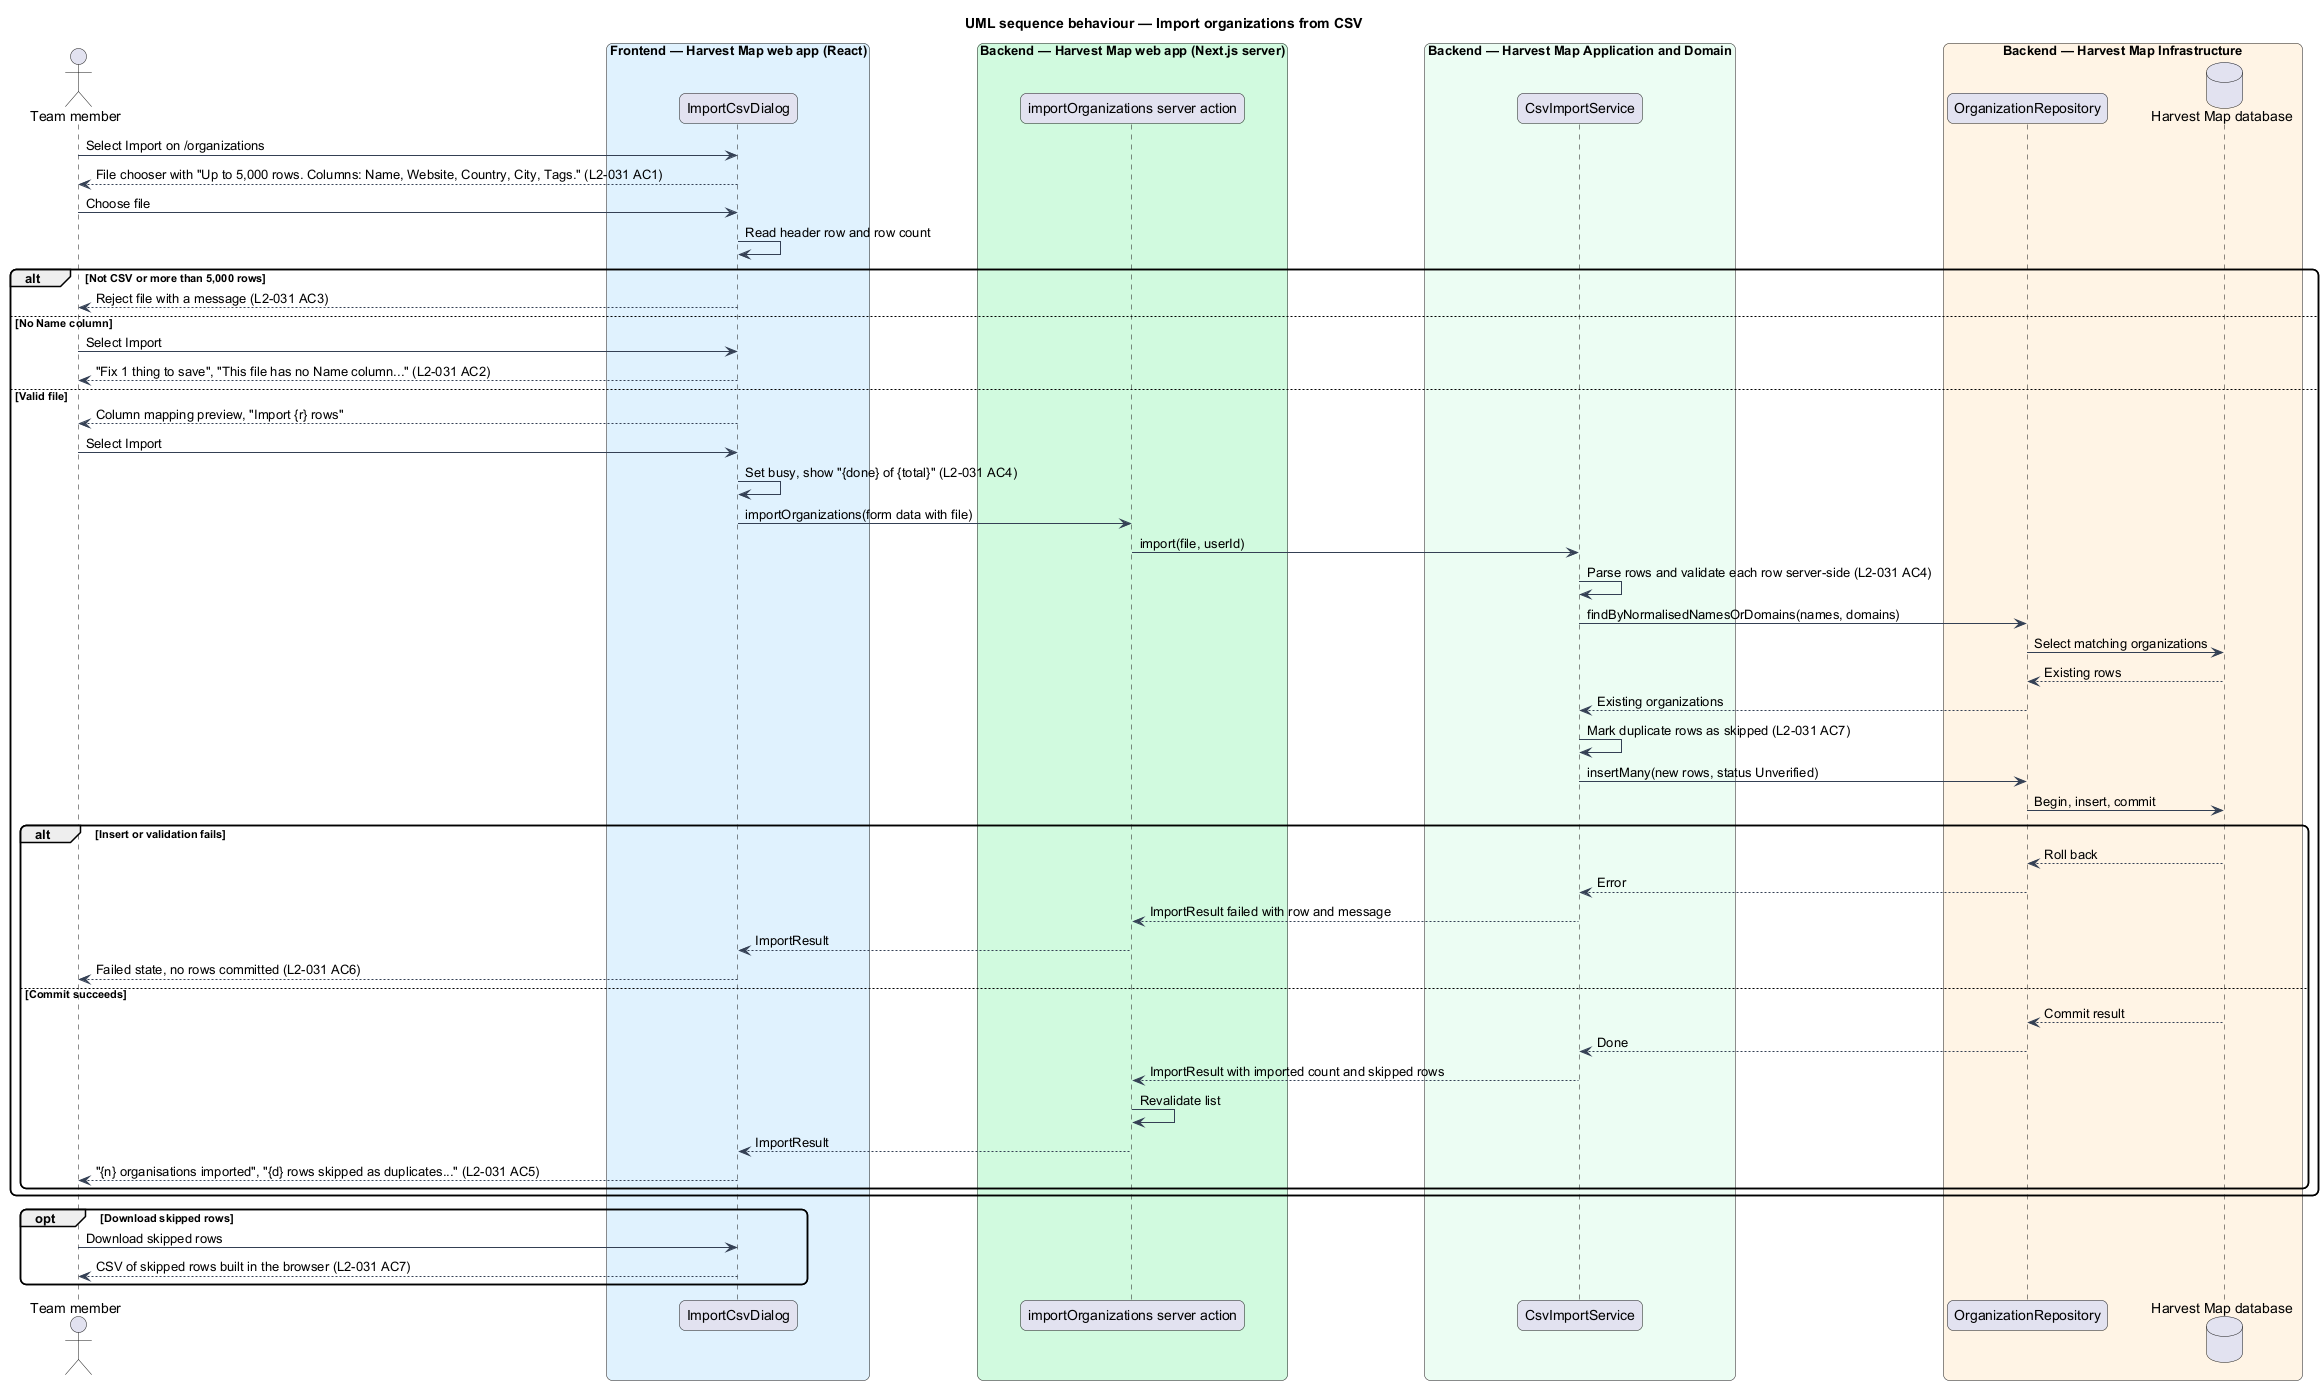

The diagram above was rendered by PlantUML. Its source (embedded in the PNG):
@startuml
title UML sequence behaviour — Import organizations from CSV
skinparam backgroundColor #FFFFFF
skinparam shadowing false
skinparam roundcorner 12
skinparam defaultFontName Arial
skinparam ArrowColor #344054
actor "Team member" as actor
box "Frontend — Harvest Map web app (React)" #E0F2FE
  participant "ImportCsvDialog" as dialog
end box
box "Backend — Harvest Map web app (Next.js server)" #D1FADF
  participant "importOrganizations server action" as action
end box
box "Backend — Harvest Map Application and Domain" #ECFDF3
  participant "CsvImportService" as service
end box
box "Backend — Harvest Map Infrastructure" #FFF4E5
  participant "OrganizationRepository" as repo
  database "Harvest Map database" as db
end box
actor -> dialog : Select Import on /organizations
dialog --> actor : File chooser with "Up to 5,000 rows. Columns: Name, Website, Country, City, Tags." (L2-031 AC1)
actor -> dialog : Choose file
dialog -> dialog : Read header row and row count
alt Not CSV or more than 5,000 rows
  dialog --> actor : Reject file with a message (L2-031 AC3)
else No Name column
  actor -> dialog : Select Import
  dialog --> actor : "Fix 1 thing to save", "This file has no Name column..." (L2-031 AC2)
else Valid file
  dialog --> actor : Column mapping preview, "Import {r} rows"
  actor -> dialog : Select Import
  dialog -> dialog : Set busy, show "{done} of {total}" (L2-031 AC4)
  dialog -> action : importOrganizations(form data with file)
  action -> service : import(file, userId)
  service -> service : Parse rows and validate each row server-side (L2-031 AC4)
  service -> repo : findByNormalisedNamesOrDomains(names, domains)
  repo -> db : Select matching organizations
  db --> repo : Existing rows
  repo --> service : Existing organizations
  service -> service : Mark duplicate rows as skipped (L2-031 AC7)
  service -> repo : insertMany(new rows, status Unverified)
  repo -> db : Begin, insert, commit
  alt Insert or validation fails
    db --> repo : Roll back
    repo --> service : Error
    service --> action : ImportResult failed with row and message
    action --> dialog : ImportResult
    dialog --> actor : Failed state, no rows committed (L2-031 AC6)
  else Commit succeeds
    db --> repo : Commit result
    repo --> service : Done
    service --> action : ImportResult with imported count and skipped rows
    action -> action : Revalidate list
    action --> dialog : ImportResult
    dialog --> actor : "{n} organisations imported", "{d} rows skipped as duplicates..." (L2-031 AC5)
  end
end
opt Download skipped rows
  actor -> dialog : Download skipped rows
  dialog --> actor : CSV of skipped rows built in the browser (L2-031 AC7)
end
@enduml